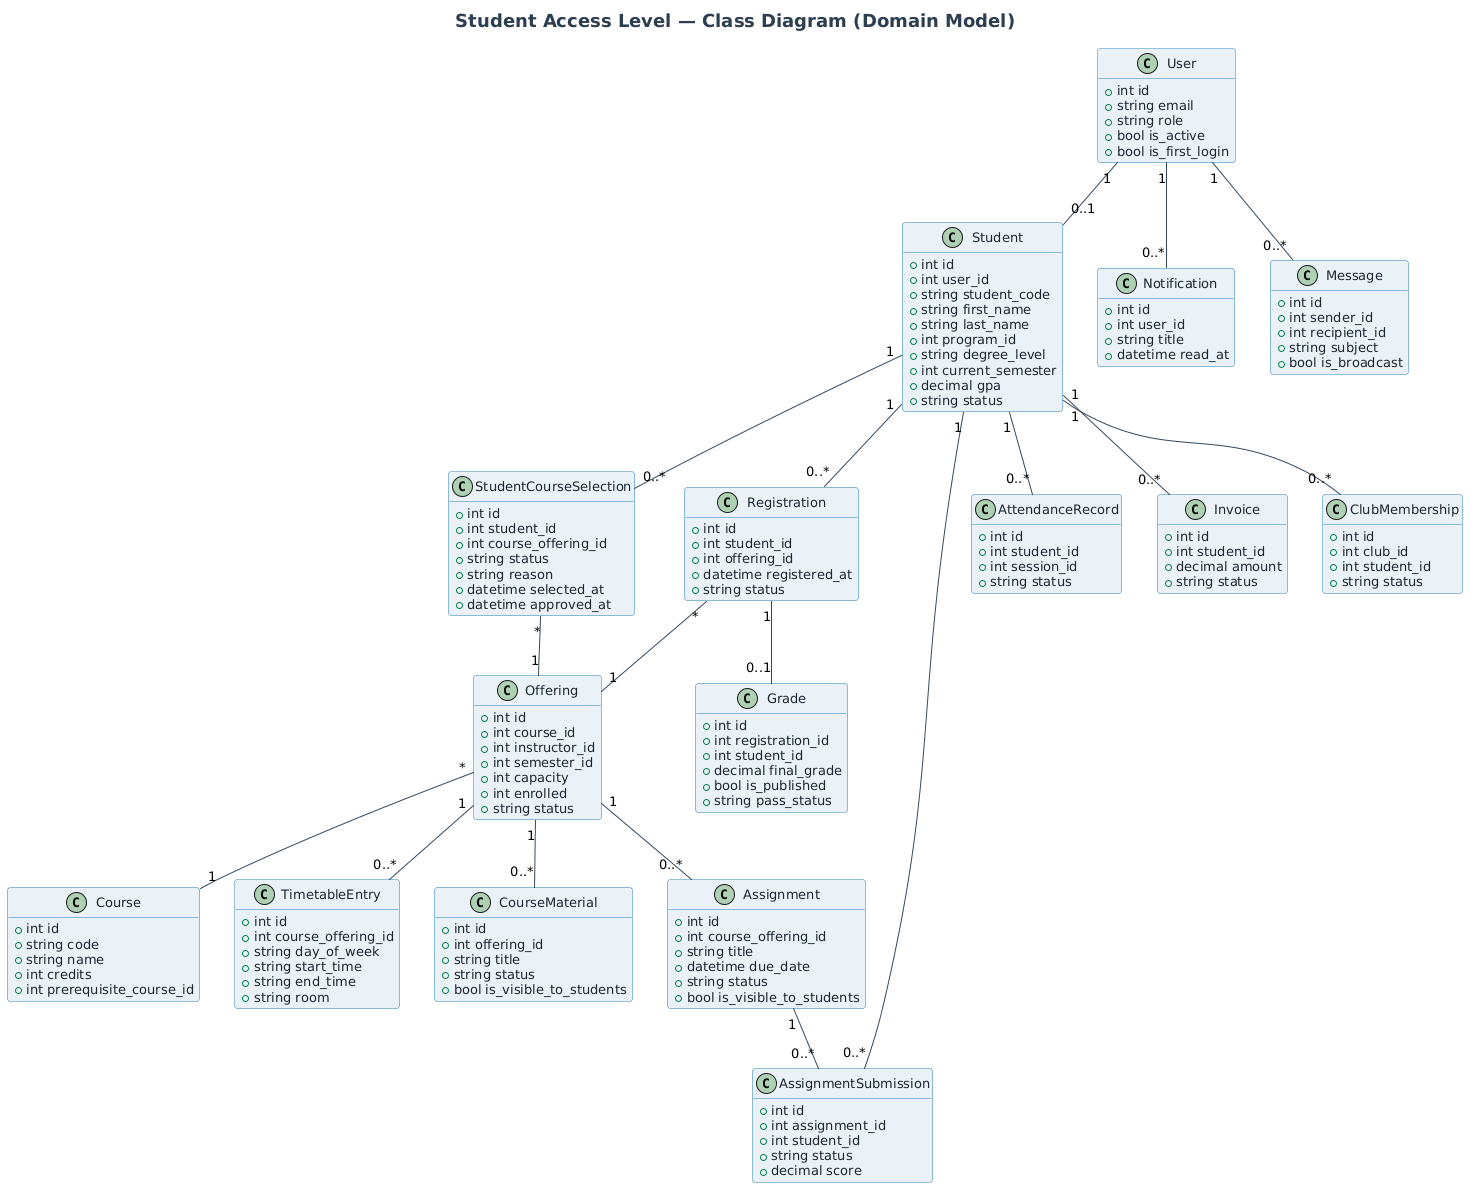

The diagram above was rendered by PlantUML. Its source (embedded in the PNG):
@startuml
skinparam backgroundColor #FFFFFF
skinparam shadowing false
skinparam defaultFontName "Segoe UI"
skinparam defaultFontSize 13
skinparam roundCorner 6
skinparam ArrowColor #34495E
skinparam TitleFontSize 18
skinparam TitleFontColor #2C3E50

skinparam classBackgroundColor #EAF2F8
skinparam classBorderColor #2980B9
skinparam classArrowColor #34495E
skinparam classAttributeFontColor #1B2631

hide empty members

title Student Access Level — Class Diagram (Domain Model)

class User {
  +int id
  +string email
  +string role
  +bool is_active
  +bool is_first_login
}

class Student {
  +int id
  +int user_id
  +string student_code
  +string first_name
  +string last_name
  +int program_id
  +string degree_level
  +int current_semester
  +decimal gpa
  +string status
}

class Registration {
  +int id
  +int student_id
  +int offering_id
  +datetime registered_at
  +string status
}

class StudentCourseSelection {
  +int id
  +int student_id
  +int course_offering_id
  +string status
  +string reason
  +datetime selected_at
  +datetime approved_at
}

class Course {
  +int id
  +string code
  +string name
  +int credits
  +int prerequisite_course_id
}

class Offering {
  +int id
  +int course_id
  +int instructor_id
  +int semester_id
  +int capacity
  +int enrolled
  +string status
}

class TimetableEntry {
  +int id
  +int course_offering_id
  +string day_of_week
  +string start_time
  +string end_time
  +string room
}

class CourseMaterial {
  +int id
  +int offering_id
  +string title
  +string status
  +bool is_visible_to_students
}

class Assignment {
  +int id
  +int course_offering_id
  +string title
  +datetime due_date
  +string status
  +bool is_visible_to_students
}

class AssignmentSubmission {
  +int id
  +int assignment_id
  +int student_id
  +string status
  +decimal score
}

class AttendanceRecord {
  +int id
  +int student_id
  +int session_id
  +string status
}

class Grade {
  +int id
  +int registration_id
  +int student_id
  +decimal final_grade
  +bool is_published
  +string pass_status
}

class Invoice {
  +int id
  +int student_id
  +decimal amount
  +string status
}

class Notification {
  +int id
  +int user_id
  +string title
  +datetime read_at
}

class Message {
  +int id
  +int sender_id
  +int recipient_id
  +string subject
  +bool is_broadcast
}

class ClubMembership {
  +int id
  +int club_id
  +int student_id
  +string status
}

User "1" -- "0..1" Student
Student "1" -- "0..*" Registration
Student "1" -- "0..*" StudentCourseSelection
Student "1" -- "0..*" AttendanceRecord
Student "1" -- "0..*" AssignmentSubmission
Student "1" -- "0..*" Invoice
Student "1" -- "0..*" ClubMembership
User "1" -- "0..*" Notification
User "1" -- "0..*" Message
Registration "1" -- "0..1" Grade
Registration "*" -- "1" Offering
StudentCourseSelection "*" -- "1" Offering
Offering "*" -- "1" Course
Offering "1" -- "0..*" TimetableEntry
Offering "1" -- "0..*" CourseMaterial
Offering "1" -- "0..*" Assignment
Assignment "1" -- "0..*" AssignmentSubmission
@enduml